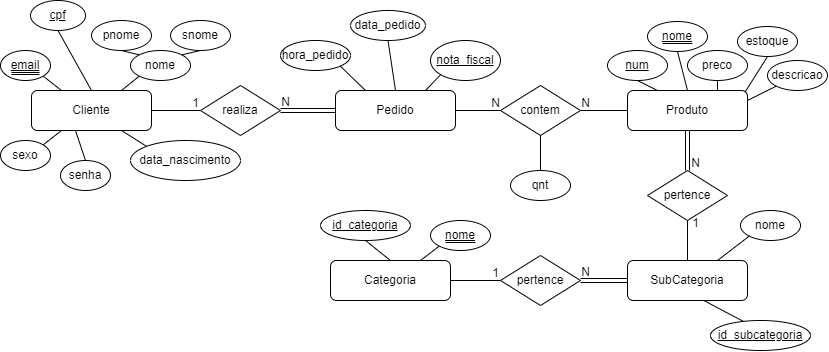

The diagram above was exported from draw.io. Its source (the exported page's mxGraphModel, read from the mxfile embedded in the PNG):
<mxGraphModel dx="913" dy="454" grid="1" gridSize="10" guides="0" tooltips="1" connect="1" arrows="1" fold="1" page="1" pageScale="1" pageWidth="827" pageHeight="1169" math="0" shadow="0">
  <root>
    <mxCell id="WIyWlLk6GJQsqaUBKTNV-0" />
    <mxCell id="WIyWlLk6GJQsqaUBKTNV-1" parent="WIyWlLk6GJQsqaUBKTNV-0" />
    <mxCell id="vNooX9UHz5KHxFhGRHEl-65" style="rounded=0;orthogonalLoop=1;jettySize=auto;html=1;exitX=0.5;exitY=1;exitDx=0;exitDy=0;entryX=0.5;entryY=0;entryDx=0;entryDy=0;endArrow=none;endFill=0;shape=link;" parent="WIyWlLk6GJQsqaUBKTNV-1" source="WIyWlLk6GJQsqaUBKTNV-3" target="vNooX9UHz5KHxFhGRHEl-63" edge="1">
      <mxGeometry relative="1" as="geometry" />
    </mxCell>
    <mxCell id="WIyWlLk6GJQsqaUBKTNV-3" value="Produto" style="rounded=1;whiteSpace=wrap;html=1;fontSize=12;glass=0;strokeWidth=1;shadow=0;" parent="WIyWlLk6GJQsqaUBKTNV-1" vertex="1">
      <mxGeometry x="627" y="270" width="120" height="40" as="geometry" />
    </mxCell>
    <mxCell id="vNooX9UHz5KHxFhGRHEl-11" style="rounded=0;orthogonalLoop=1;jettySize=auto;html=1;exitX=0.5;exitY=1;exitDx=0;exitDy=0;exitPerimeter=0;entryX=0.25;entryY=0;entryDx=0;entryDy=0;endArrow=none;endFill=0;" parent="WIyWlLk6GJQsqaUBKTNV-1" source="vNooX9UHz5KHxFhGRHEl-0" target="WIyWlLk6GJQsqaUBKTNV-3" edge="1">
      <mxGeometry relative="1" as="geometry" />
    </mxCell>
    <mxCell id="vNooX9UHz5KHxFhGRHEl-0" value="&lt;u&gt;num&lt;/u&gt;" style="strokeWidth=1;html=1;shape=mxgraph.flowchart.start_1;whiteSpace=wrap;" parent="WIyWlLk6GJQsqaUBKTNV-1" vertex="1">
      <mxGeometry x="607" y="230" width="60" height="30" as="geometry" />
    </mxCell>
    <mxCell id="vNooX9UHz5KHxFhGRHEl-10" style="rounded=0;orthogonalLoop=1;jettySize=auto;html=1;exitX=0.5;exitY=1;exitDx=0;exitDy=0;exitPerimeter=0;entryX=0.5;entryY=0;entryDx=0;entryDy=0;endArrow=none;endFill=0;" parent="WIyWlLk6GJQsqaUBKTNV-1" source="vNooX9UHz5KHxFhGRHEl-1" target="WIyWlLk6GJQsqaUBKTNV-3" edge="1">
      <mxGeometry relative="1" as="geometry" />
    </mxCell>
    <mxCell id="vNooX9UHz5KHxFhGRHEl-1" value="&lt;u&gt;nome&lt;/u&gt;" style="strokeWidth=1;html=1;shape=mxgraph.flowchart.start_1;whiteSpace=wrap;" parent="WIyWlLk6GJQsqaUBKTNV-1" vertex="1">
      <mxGeometry x="647" y="201" width="60" height="30" as="geometry" />
    </mxCell>
    <mxCell id="vNooX9UHz5KHxFhGRHEl-9" style="rounded=0;orthogonalLoop=1;jettySize=auto;html=1;exitX=0.5;exitY=1;exitDx=0;exitDy=0;exitPerimeter=0;entryX=0.75;entryY=0;entryDx=0;entryDy=0;endArrow=none;endFill=0;" parent="WIyWlLk6GJQsqaUBKTNV-1" source="vNooX9UHz5KHxFhGRHEl-2" target="WIyWlLk6GJQsqaUBKTNV-3" edge="1">
      <mxGeometry relative="1" as="geometry" />
    </mxCell>
    <mxCell id="vNooX9UHz5KHxFhGRHEl-2" value="preco" style="strokeWidth=1;html=1;shape=mxgraph.flowchart.start_1;whiteSpace=wrap;" parent="WIyWlLk6GJQsqaUBKTNV-1" vertex="1">
      <mxGeometry x="687" y="230" width="60" height="30" as="geometry" />
    </mxCell>
    <mxCell id="vNooX9UHz5KHxFhGRHEl-3" value="descricao" style="strokeWidth=1;html=1;shape=mxgraph.flowchart.start_1;whiteSpace=wrap;" parent="WIyWlLk6GJQsqaUBKTNV-1" vertex="1">
      <mxGeometry x="767" y="240" width="60" height="30" as="geometry" />
    </mxCell>
    <mxCell id="vNooX9UHz5KHxFhGRHEl-8" style="rounded=0;orthogonalLoop=1;jettySize=auto;html=1;exitX=0.5;exitY=1;exitDx=0;exitDy=0;exitPerimeter=0;endArrow=none;endFill=0;entryX=0.98;entryY=0.038;entryDx=0;entryDy=0;entryPerimeter=0;" parent="WIyWlLk6GJQsqaUBKTNV-1" source="vNooX9UHz5KHxFhGRHEl-4" target="WIyWlLk6GJQsqaUBKTNV-3" edge="1">
      <mxGeometry relative="1" as="geometry">
        <mxPoint x="747" y="280" as="targetPoint" />
      </mxGeometry>
    </mxCell>
    <mxCell id="vNooX9UHz5KHxFhGRHEl-4" value="estoque" style="strokeWidth=1;html=1;shape=mxgraph.flowchart.start_1;whiteSpace=wrap;" parent="WIyWlLk6GJQsqaUBKTNV-1" vertex="1">
      <mxGeometry x="737" y="206" width="60" height="30" as="geometry" />
    </mxCell>
    <mxCell id="vNooX9UHz5KHxFhGRHEl-7" style="rounded=0;orthogonalLoop=1;jettySize=auto;html=1;exitX=1;exitY=0.25;exitDx=0;exitDy=0;entryX=0.145;entryY=0.855;entryDx=0;entryDy=0;entryPerimeter=0;endArrow=none;endFill=0;" parent="WIyWlLk6GJQsqaUBKTNV-1" source="WIyWlLk6GJQsqaUBKTNV-3" target="vNooX9UHz5KHxFhGRHEl-3" edge="1">
      <mxGeometry relative="1" as="geometry" />
    </mxCell>
    <mxCell id="vNooX9UHz5KHxFhGRHEl-44" style="rounded=0;orthogonalLoop=1;jettySize=auto;html=1;exitX=1;exitY=0.5;exitDx=0;exitDy=0;entryX=0;entryY=0.5;entryDx=0;entryDy=0;endArrow=none;endFill=0;" parent="WIyWlLk6GJQsqaUBKTNV-1" source="vNooX9UHz5KHxFhGRHEl-12" target="vNooX9UHz5KHxFhGRHEl-42" edge="1">
      <mxGeometry relative="1" as="geometry">
        <mxPoint x="190" y="290" as="targetPoint" />
      </mxGeometry>
    </mxCell>
    <mxCell id="vNooX9UHz5KHxFhGRHEl-12" value="Cliente" style="rounded=1;whiteSpace=wrap;html=1;fontSize=12;glass=0;strokeWidth=1;shadow=0;" parent="WIyWlLk6GJQsqaUBKTNV-1" vertex="1">
      <mxGeometry x="31" y="270" width="120" height="40" as="geometry" />
    </mxCell>
    <mxCell id="vNooX9UHz5KHxFhGRHEl-54" style="rounded=0;orthogonalLoop=1;jettySize=auto;html=1;exitX=0.5;exitY=1;exitDx=0;exitDy=0;exitPerimeter=0;entryX=0.5;entryY=0;entryDx=0;entryDy=0;endArrow=none;endFill=0;" parent="WIyWlLk6GJQsqaUBKTNV-1" source="vNooX9UHz5KHxFhGRHEl-14" target="vNooX9UHz5KHxFhGRHEl-12" edge="1">
      <mxGeometry relative="1" as="geometry" />
    </mxCell>
    <mxCell id="vNooX9UHz5KHxFhGRHEl-14" value="&lt;u&gt;cpf&lt;/u&gt;" style="strokeWidth=1;html=1;shape=mxgraph.flowchart.start_1;whiteSpace=wrap;" parent="WIyWlLk6GJQsqaUBKTNV-1" vertex="1">
      <mxGeometry x="30" y="180" width="55" height="30" as="geometry" />
    </mxCell>
    <mxCell id="vNooX9UHz5KHxFhGRHEl-55" style="rounded=0;orthogonalLoop=1;jettySize=auto;html=1;exitX=0.145;exitY=0.855;exitDx=0;exitDy=0;exitPerimeter=0;entryX=0.75;entryY=0;entryDx=0;entryDy=0;endArrow=none;endFill=0;" parent="WIyWlLk6GJQsqaUBKTNV-1" source="vNooX9UHz5KHxFhGRHEl-16" target="vNooX9UHz5KHxFhGRHEl-12" edge="1">
      <mxGeometry relative="1" as="geometry" />
    </mxCell>
    <mxCell id="vNooX9UHz5KHxFhGRHEl-16" value="nome" style="strokeWidth=1;html=1;shape=mxgraph.flowchart.start_1;whiteSpace=wrap;" parent="WIyWlLk6GJQsqaUBKTNV-1" vertex="1">
      <mxGeometry x="130" y="230" width="60" height="30" as="geometry" />
    </mxCell>
    <mxCell id="vNooX9UHz5KHxFhGRHEl-53" style="rounded=0;orthogonalLoop=1;jettySize=auto;html=1;exitX=0.855;exitY=0.855;exitDx=0;exitDy=0;exitPerimeter=0;entryX=0.25;entryY=0;entryDx=0;entryDy=0;endArrow=none;endFill=0;" parent="WIyWlLk6GJQsqaUBKTNV-1" source="vNooX9UHz5KHxFhGRHEl-19" target="vNooX9UHz5KHxFhGRHEl-12" edge="1">
      <mxGeometry relative="1" as="geometry" />
    </mxCell>
    <mxCell id="vNooX9UHz5KHxFhGRHEl-19" value="&lt;u&gt;email&lt;/u&gt;" style="strokeWidth=1;html=1;shape=mxgraph.flowchart.start_1;whiteSpace=wrap;" parent="WIyWlLk6GJQsqaUBKTNV-1" vertex="1">
      <mxGeometry y="230" width="50" height="30" as="geometry" />
    </mxCell>
    <mxCell id="vNooX9UHz5KHxFhGRHEl-50" style="rounded=0;orthogonalLoop=1;jettySize=auto;html=1;exitX=0.855;exitY=0.145;exitDx=0;exitDy=0;exitPerimeter=0;entryX=0.25;entryY=1;entryDx=0;entryDy=0;endArrow=none;endFill=0;" parent="WIyWlLk6GJQsqaUBKTNV-1" source="vNooX9UHz5KHxFhGRHEl-21" target="vNooX9UHz5KHxFhGRHEl-12" edge="1">
      <mxGeometry relative="1" as="geometry" />
    </mxCell>
    <mxCell id="vNooX9UHz5KHxFhGRHEl-21" value="sexo" style="strokeWidth=1;html=1;shape=mxgraph.flowchart.start_1;whiteSpace=wrap;" parent="WIyWlLk6GJQsqaUBKTNV-1" vertex="1">
      <mxGeometry y="320" width="50" height="30" as="geometry" />
    </mxCell>
    <mxCell id="vNooX9UHz5KHxFhGRHEl-52" style="rounded=0;orthogonalLoop=1;jettySize=auto;html=1;exitX=0.145;exitY=0.145;exitDx=0;exitDy=0;exitPerimeter=0;entryX=0.75;entryY=1;entryDx=0;entryDy=0;endArrow=none;endFill=0;" parent="WIyWlLk6GJQsqaUBKTNV-1" source="vNooX9UHz5KHxFhGRHEl-23" target="vNooX9UHz5KHxFhGRHEl-12" edge="1">
      <mxGeometry relative="1" as="geometry" />
    </mxCell>
    <mxCell id="vNooX9UHz5KHxFhGRHEl-23" value="data_nascimento" style="strokeWidth=1;html=1;shape=mxgraph.flowchart.start_1;whiteSpace=wrap;" parent="WIyWlLk6GJQsqaUBKTNV-1" vertex="1">
      <mxGeometry x="130" y="320" width="110" height="40" as="geometry" />
    </mxCell>
    <mxCell id="vNooX9UHz5KHxFhGRHEl-25" value="pnome" style="strokeWidth=1;html=1;shape=mxgraph.flowchart.start_1;whiteSpace=wrap;" parent="WIyWlLk6GJQsqaUBKTNV-1" vertex="1">
      <mxGeometry x="91" y="200" width="60" height="30" as="geometry" />
    </mxCell>
    <mxCell id="vNooX9UHz5KHxFhGRHEl-26" value="snome" style="strokeWidth=1;html=1;shape=mxgraph.flowchart.start_1;whiteSpace=wrap;" parent="WIyWlLk6GJQsqaUBKTNV-1" vertex="1">
      <mxGeometry x="170" y="200" width="60" height="30" as="geometry" />
    </mxCell>
    <mxCell id="vNooX9UHz5KHxFhGRHEl-47" style="rounded=0;orthogonalLoop=1;jettySize=auto;html=1;exitX=1;exitY=0.5;exitDx=0;exitDy=0;entryX=0;entryY=0.5;entryDx=0;entryDy=0;endArrow=none;endFill=0;" parent="WIyWlLk6GJQsqaUBKTNV-1" source="vNooX9UHz5KHxFhGRHEl-30" target="vNooX9UHz5KHxFhGRHEl-46" edge="1">
      <mxGeometry relative="1" as="geometry" />
    </mxCell>
    <mxCell id="vNooX9UHz5KHxFhGRHEl-30" value="Pedido" style="rounded=1;whiteSpace=wrap;html=1;fontSize=12;glass=0;strokeWidth=1;shadow=0;" parent="WIyWlLk6GJQsqaUBKTNV-1" vertex="1">
      <mxGeometry x="335" y="270" width="120" height="40" as="geometry" />
    </mxCell>
    <mxCell id="vNooX9UHz5KHxFhGRHEl-32" value="&lt;u&gt;nota_fiscal&lt;/u&gt;" style="strokeWidth=1;html=1;shape=mxgraph.flowchart.start_1;whiteSpace=wrap;" parent="WIyWlLk6GJQsqaUBKTNV-1" vertex="1">
      <mxGeometry x="430" y="220" width="70" height="40" as="geometry" />
    </mxCell>
    <mxCell id="vNooX9UHz5KHxFhGRHEl-58" style="rounded=0;orthogonalLoop=1;jettySize=auto;html=1;exitX=0.5;exitY=1;exitDx=0;exitDy=0;exitPerimeter=0;entryX=0.5;entryY=0;entryDx=0;entryDy=0;endArrow=none;endFill=0;" parent="WIyWlLk6GJQsqaUBKTNV-1" source="vNooX9UHz5KHxFhGRHEl-36" target="vNooX9UHz5KHxFhGRHEl-30" edge="1">
      <mxGeometry relative="1" as="geometry" />
    </mxCell>
    <mxCell id="vNooX9UHz5KHxFhGRHEl-36" value="data_pedido" style="strokeWidth=1;html=1;shape=mxgraph.flowchart.start_1;whiteSpace=wrap;" parent="WIyWlLk6GJQsqaUBKTNV-1" vertex="1">
      <mxGeometry x="350" y="190" width="75" height="30" as="geometry" />
    </mxCell>
    <mxCell id="vNooX9UHz5KHxFhGRHEl-45" style="rounded=0;orthogonalLoop=1;jettySize=auto;html=1;exitX=1;exitY=0.5;exitDx=0;exitDy=0;entryX=0;entryY=0.5;entryDx=0;entryDy=0;endArrow=none;endFill=0;shape=link;" parent="WIyWlLk6GJQsqaUBKTNV-1" source="vNooX9UHz5KHxFhGRHEl-42" target="vNooX9UHz5KHxFhGRHEl-30" edge="1">
      <mxGeometry relative="1" as="geometry" />
    </mxCell>
    <mxCell id="vNooX9UHz5KHxFhGRHEl-42" value="realiza" style="rhombus;whiteSpace=wrap;html=1;" parent="WIyWlLk6GJQsqaUBKTNV-1" vertex="1">
      <mxGeometry x="200" y="265" width="80" height="50" as="geometry" />
    </mxCell>
    <mxCell id="vNooX9UHz5KHxFhGRHEl-48" style="rounded=0;orthogonalLoop=1;jettySize=auto;html=1;exitX=1;exitY=0.5;exitDx=0;exitDy=0;entryX=0;entryY=0.5;entryDx=0;entryDy=0;endArrow=none;endFill=0;" parent="WIyWlLk6GJQsqaUBKTNV-1" source="vNooX9UHz5KHxFhGRHEl-46" target="WIyWlLk6GJQsqaUBKTNV-3" edge="1">
      <mxGeometry relative="1" as="geometry">
        <mxPoint x="587" y="290" as="sourcePoint" />
      </mxGeometry>
    </mxCell>
    <mxCell id="vNooX9UHz5KHxFhGRHEl-46" value="contem" style="rhombus;whiteSpace=wrap;html=1;" parent="WIyWlLk6GJQsqaUBKTNV-1" vertex="1">
      <mxGeometry x="500" y="265" width="80" height="50" as="geometry" />
    </mxCell>
    <mxCell id="vNooX9UHz5KHxFhGRHEl-56" style="rounded=0;orthogonalLoop=1;jettySize=auto;html=1;exitX=0.5;exitY=1;exitDx=0;exitDy=0;exitPerimeter=0;entryX=0.145;entryY=0.145;entryDx=0;entryDy=0;entryPerimeter=0;endArrow=none;endFill=0;" parent="WIyWlLk6GJQsqaUBKTNV-1" source="vNooX9UHz5KHxFhGRHEl-25" target="vNooX9UHz5KHxFhGRHEl-16" edge="1">
      <mxGeometry relative="1" as="geometry" />
    </mxCell>
    <mxCell id="vNooX9UHz5KHxFhGRHEl-57" style="rounded=0;orthogonalLoop=1;jettySize=auto;html=1;exitX=0.5;exitY=1;exitDx=0;exitDy=0;exitPerimeter=0;entryX=0.855;entryY=0.145;entryDx=0;entryDy=0;entryPerimeter=0;endArrow=none;endFill=0;" parent="WIyWlLk6GJQsqaUBKTNV-1" source="vNooX9UHz5KHxFhGRHEl-26" target="vNooX9UHz5KHxFhGRHEl-16" edge="1">
      <mxGeometry relative="1" as="geometry" />
    </mxCell>
    <mxCell id="vNooX9UHz5KHxFhGRHEl-59" style="rounded=0;orthogonalLoop=1;jettySize=auto;html=1;exitX=0.75;exitY=0;exitDx=0;exitDy=0;entryX=0.145;entryY=0.855;entryDx=0;entryDy=0;entryPerimeter=0;endArrow=none;endFill=0;" parent="WIyWlLk6GJQsqaUBKTNV-1" source="vNooX9UHz5KHxFhGRHEl-30" target="vNooX9UHz5KHxFhGRHEl-32" edge="1">
      <mxGeometry relative="1" as="geometry" />
    </mxCell>
    <mxCell id="vNooX9UHz5KHxFhGRHEl-61" style="rounded=0;orthogonalLoop=1;jettySize=auto;html=1;exitX=0.5;exitY=1;exitDx=0;exitDy=0;exitPerimeter=0;endArrow=none;endFill=0;entryX=0.5;entryY=1;entryDx=0;entryDy=0;" parent="WIyWlLk6GJQsqaUBKTNV-1" source="vNooX9UHz5KHxFhGRHEl-60" target="vNooX9UHz5KHxFhGRHEl-46" edge="1">
      <mxGeometry relative="1" as="geometry">
        <mxPoint x="540" y="320" as="targetPoint" />
      </mxGeometry>
    </mxCell>
    <mxCell id="vNooX9UHz5KHxFhGRHEl-60" value="qnt" style="strokeWidth=1;html=1;shape=mxgraph.flowchart.start_1;whiteSpace=wrap;" parent="WIyWlLk6GJQsqaUBKTNV-1" vertex="1">
      <mxGeometry x="510" y="350" width="60" height="30" as="geometry" />
    </mxCell>
    <mxCell id="vNooX9UHz5KHxFhGRHEl-66" style="rounded=0;orthogonalLoop=1;jettySize=auto;html=1;exitX=0.5;exitY=1;exitDx=0;exitDy=0;entryX=0.5;entryY=0;entryDx=0;entryDy=0;endArrow=none;endFill=0;" parent="WIyWlLk6GJQsqaUBKTNV-1" source="vNooX9UHz5KHxFhGRHEl-63" target="vNooX9UHz5KHxFhGRHEl-64" edge="1">
      <mxGeometry relative="1" as="geometry" />
    </mxCell>
    <mxCell id="vNooX9UHz5KHxFhGRHEl-63" value="pertence" style="rhombus;whiteSpace=wrap;html=1;" parent="WIyWlLk6GJQsqaUBKTNV-1" vertex="1">
      <mxGeometry x="647" y="350" width="80" height="50" as="geometry" />
    </mxCell>
    <mxCell id="vNooX9UHz5KHxFhGRHEl-70" style="rounded=0;orthogonalLoop=1;jettySize=auto;html=1;exitX=0;exitY=0.5;exitDx=0;exitDy=0;entryX=1;entryY=0.5;entryDx=0;entryDy=0;endArrow=none;endFill=0;shape=link;" parent="WIyWlLk6GJQsqaUBKTNV-1" source="vNooX9UHz5KHxFhGRHEl-64" target="vNooX9UHz5KHxFhGRHEl-68" edge="1">
      <mxGeometry relative="1" as="geometry" />
    </mxCell>
    <mxCell id="vNooX9UHz5KHxFhGRHEl-64" value="SubCategoria" style="rounded=1;whiteSpace=wrap;html=1;fontSize=12;glass=0;strokeWidth=1;shadow=0;" parent="WIyWlLk6GJQsqaUBKTNV-1" vertex="1">
      <mxGeometry x="627" y="440" width="120" height="40" as="geometry" />
    </mxCell>
    <mxCell id="vNooX9UHz5KHxFhGRHEl-69" style="rounded=0;orthogonalLoop=1;jettySize=auto;html=1;exitX=1;exitY=0.5;exitDx=0;exitDy=0;entryX=0;entryY=0.5;entryDx=0;entryDy=0;endArrow=none;endFill=0;" parent="WIyWlLk6GJQsqaUBKTNV-1" source="vNooX9UHz5KHxFhGRHEl-67" target="vNooX9UHz5KHxFhGRHEl-68" edge="1">
      <mxGeometry relative="1" as="geometry" />
    </mxCell>
    <mxCell id="vNooX9UHz5KHxFhGRHEl-67" value="Categoria" style="rounded=1;whiteSpace=wrap;html=1;fontSize=12;glass=0;strokeWidth=1;shadow=0;" parent="WIyWlLk6GJQsqaUBKTNV-1" vertex="1">
      <mxGeometry x="330" y="440" width="120" height="40" as="geometry" />
    </mxCell>
    <mxCell id="vNooX9UHz5KHxFhGRHEl-68" value="pertence" style="rhombus;whiteSpace=wrap;html=1;" parent="WIyWlLk6GJQsqaUBKTNV-1" vertex="1">
      <mxGeometry x="500" y="435" width="80" height="50" as="geometry" />
    </mxCell>
    <mxCell id="vNooX9UHz5KHxFhGRHEl-71" value="nome" style="strokeWidth=1;html=1;shape=mxgraph.flowchart.start_1;whiteSpace=wrap;" parent="WIyWlLk6GJQsqaUBKTNV-1" vertex="1">
      <mxGeometry x="740" y="390" width="60" height="30" as="geometry" />
    </mxCell>
    <mxCell id="vNooX9UHz5KHxFhGRHEl-72" value="&lt;u&gt;nome&lt;/u&gt;" style="strokeWidth=1;html=1;shape=mxgraph.flowchart.start_1;whiteSpace=wrap;" parent="WIyWlLk6GJQsqaUBKTNV-1" vertex="1">
      <mxGeometry x="430" y="400" width="60" height="30" as="geometry" />
    </mxCell>
    <mxCell id="vNooX9UHz5KHxFhGRHEl-73" style="rounded=0;orthogonalLoop=1;jettySize=auto;html=1;exitX=0.75;exitY=0;exitDx=0;exitDy=0;entryX=0.145;entryY=0.855;entryDx=0;entryDy=0;entryPerimeter=0;endArrow=none;endFill=0;" parent="WIyWlLk6GJQsqaUBKTNV-1" source="vNooX9UHz5KHxFhGRHEl-64" target="vNooX9UHz5KHxFhGRHEl-71" edge="1">
      <mxGeometry relative="1" as="geometry" />
    </mxCell>
    <mxCell id="vNooX9UHz5KHxFhGRHEl-74" style="rounded=0;orthogonalLoop=1;jettySize=auto;html=1;exitX=0.75;exitY=0;exitDx=0;exitDy=0;entryX=0.145;entryY=0.855;entryDx=0;entryDy=0;entryPerimeter=0;endArrow=none;endFill=0;" parent="WIyWlLk6GJQsqaUBKTNV-1" source="vNooX9UHz5KHxFhGRHEl-67" target="vNooX9UHz5KHxFhGRHEl-72" edge="1">
      <mxGeometry relative="1" as="geometry" />
    </mxCell>
    <mxCell id="vNooX9UHz5KHxFhGRHEl-75" value="1" style="text;html=1;align=center;verticalAlign=middle;resizable=0;points=[];autosize=1;strokeColor=none;fillColor=none;" parent="WIyWlLk6GJQsqaUBKTNV-1" vertex="1">
      <mxGeometry x="180" y="268" width="30" height="30" as="geometry" />
    </mxCell>
    <mxCell id="vNooX9UHz5KHxFhGRHEl-76" value="N" style="text;html=1;align=center;verticalAlign=middle;resizable=0;points=[];autosize=1;strokeColor=none;fillColor=none;" parent="WIyWlLk6GJQsqaUBKTNV-1" vertex="1">
      <mxGeometry x="270" y="267" width="30" height="30" as="geometry" />
    </mxCell>
    <mxCell id="vNooX9UHz5KHxFhGRHEl-77" value="N" style="text;html=1;align=center;verticalAlign=middle;resizable=0;points=[];autosize=1;strokeColor=none;fillColor=none;" parent="WIyWlLk6GJQsqaUBKTNV-1" vertex="1">
      <mxGeometry x="480" y="268" width="30" height="30" as="geometry" />
    </mxCell>
    <mxCell id="vNooX9UHz5KHxFhGRHEl-78" value="N" style="text;html=1;align=center;verticalAlign=middle;resizable=0;points=[];autosize=1;strokeColor=none;fillColor=none;" parent="WIyWlLk6GJQsqaUBKTNV-1" vertex="1">
      <mxGeometry x="570" y="268" width="30" height="30" as="geometry" />
    </mxCell>
    <mxCell id="vNooX9UHz5KHxFhGRHEl-79" value="N" style="text;html=1;align=center;verticalAlign=middle;resizable=0;points=[];autosize=1;strokeColor=none;fillColor=none;" parent="WIyWlLk6GJQsqaUBKTNV-1" vertex="1">
      <mxGeometry x="680" y="328" width="30" height="30" as="geometry" />
    </mxCell>
    <mxCell id="vNooX9UHz5KHxFhGRHEl-80" value="1" style="text;html=1;align=center;verticalAlign=middle;resizable=0;points=[];autosize=1;strokeColor=none;fillColor=none;" parent="WIyWlLk6GJQsqaUBKTNV-1" vertex="1">
      <mxGeometry x="680" y="388" width="30" height="30" as="geometry" />
    </mxCell>
    <mxCell id="vNooX9UHz5KHxFhGRHEl-81" value="N" style="text;html=1;align=center;verticalAlign=middle;resizable=0;points=[];autosize=1;strokeColor=none;fillColor=none;" parent="WIyWlLk6GJQsqaUBKTNV-1" vertex="1">
      <mxGeometry x="570" y="437" width="30" height="30" as="geometry" />
    </mxCell>
    <mxCell id="vNooX9UHz5KHxFhGRHEl-82" value="1" style="text;html=1;align=center;verticalAlign=middle;resizable=0;points=[];autosize=1;strokeColor=none;fillColor=none;" parent="WIyWlLk6GJQsqaUBKTNV-1" vertex="1">
      <mxGeometry x="480" y="438" width="30" height="30" as="geometry" />
    </mxCell>
    <mxCell id="vNooX9UHz5KHxFhGRHEl-84" style="rounded=0;orthogonalLoop=1;jettySize=auto;html=1;exitX=0.5;exitY=1;exitDx=0;exitDy=0;exitPerimeter=0;entryX=0.5;entryY=0;entryDx=0;entryDy=0;endArrow=none;endFill=0;" parent="WIyWlLk6GJQsqaUBKTNV-1" source="vNooX9UHz5KHxFhGRHEl-83" target="vNooX9UHz5KHxFhGRHEl-67" edge="1">
      <mxGeometry relative="1" as="geometry" />
    </mxCell>
    <mxCell id="vNooX9UHz5KHxFhGRHEl-83" value="&lt;u&gt;id_categoria&lt;/u&gt;" style="strokeWidth=1;html=1;shape=mxgraph.flowchart.start_1;whiteSpace=wrap;" parent="WIyWlLk6GJQsqaUBKTNV-1" vertex="1">
      <mxGeometry x="320" y="390" width="90" height="30" as="geometry" />
    </mxCell>
    <mxCell id="vNooX9UHz5KHxFhGRHEl-87" style="rounded=0;orthogonalLoop=1;jettySize=auto;html=1;exitX=0.368;exitY=0.1;exitDx=0;exitDy=0;exitPerimeter=0;entryX=0.634;entryY=0.997;entryDx=0;entryDy=0;endArrow=none;endFill=0;entryPerimeter=0;" parent="WIyWlLk6GJQsqaUBKTNV-1" source="vNooX9UHz5KHxFhGRHEl-86" target="vNooX9UHz5KHxFhGRHEl-64" edge="1">
      <mxGeometry relative="1" as="geometry" />
    </mxCell>
    <mxCell id="vNooX9UHz5KHxFhGRHEl-86" value="&lt;u&gt;id_subcategoria&lt;/u&gt;" style="strokeWidth=1;html=1;shape=mxgraph.flowchart.start_1;whiteSpace=wrap;" parent="WIyWlLk6GJQsqaUBKTNV-1" vertex="1">
      <mxGeometry x="710" y="500" width="100" height="30" as="geometry" />
    </mxCell>
    <mxCell id="oVH3lCEN5Wagv5PC_Axl-1" style="rounded=0;orthogonalLoop=1;jettySize=auto;html=1;exitX=0.855;exitY=0.855;exitDx=0;exitDy=0;exitPerimeter=0;entryX=0.25;entryY=0;entryDx=0;entryDy=0;endArrow=none;endFill=0;" parent="WIyWlLk6GJQsqaUBKTNV-1" source="oVH3lCEN5Wagv5PC_Axl-0" target="vNooX9UHz5KHxFhGRHEl-30" edge="1">
      <mxGeometry relative="1" as="geometry" />
    </mxCell>
    <mxCell id="oVH3lCEN5Wagv5PC_Axl-0" value="hora_pedido" style="strokeWidth=1;html=1;shape=mxgraph.flowchart.start_1;whiteSpace=wrap;" parent="WIyWlLk6GJQsqaUBKTNV-1" vertex="1">
      <mxGeometry x="280" y="220" width="70" height="30" as="geometry" />
    </mxCell>
    <mxCell id="I6nTTH6Al3Y4dr6wpMVi-0" value="" style="endArrow=none;html=1;rounded=0;" parent="WIyWlLk6GJQsqaUBKTNV-1" edge="1">
      <mxGeometry width="50" height="50" relative="1" as="geometry">
        <mxPoint x="662" y="223" as="sourcePoint" />
        <mxPoint x="692" y="223" as="targetPoint" />
      </mxGeometry>
    </mxCell>
    <mxCell id="aWCfm-vu6yBP84RH9wBE-0" value="" style="endArrow=none;html=1;rounded=0;" parent="WIyWlLk6GJQsqaUBKTNV-1" edge="1">
      <mxGeometry width="50" height="50" relative="1" as="geometry">
        <mxPoint x="445" y="422" as="sourcePoint" />
        <mxPoint x="475" y="422" as="targetPoint" />
      </mxGeometry>
    </mxCell>
    <mxCell id="aWCfm-vu6yBP84RH9wBE-2" value="" style="endArrow=none;html=1;rounded=0;" parent="WIyWlLk6GJQsqaUBKTNV-1" edge="1">
      <mxGeometry width="50" height="50" relative="1" as="geometry">
        <mxPoint x="11" y="254" as="sourcePoint" />
        <mxPoint x="39" y="254" as="targetPoint" />
      </mxGeometry>
    </mxCell>
    <mxCell id="aWCfm-vu6yBP84RH9wBE-3" value="" style="endArrow=none;html=1;rounded=0;" parent="WIyWlLk6GJQsqaUBKTNV-1" edge="1">
      <mxGeometry width="50" height="50" relative="1" as="geometry">
        <mxPoint x="11" y="252" as="sourcePoint" />
        <mxPoint x="39" y="252" as="targetPoint" />
      </mxGeometry>
    </mxCell>
    <mxCell id="YubfuYyE9zSgoRmcNlJ5-0" value="senha" style="strokeWidth=1;html=1;shape=mxgraph.flowchart.start_1;whiteSpace=wrap;" parent="WIyWlLk6GJQsqaUBKTNV-1" vertex="1">
      <mxGeometry x="60" y="340" width="50" height="30" as="geometry" />
    </mxCell>
    <mxCell id="YubfuYyE9zSgoRmcNlJ5-1" style="rounded=0;orthogonalLoop=1;jettySize=auto;html=1;entryX=0.368;entryY=1.014;entryDx=0;entryDy=0;endArrow=none;endFill=0;entryPerimeter=0;exitX=0.5;exitY=0;exitDx=0;exitDy=0;exitPerimeter=0;" parent="WIyWlLk6GJQsqaUBKTNV-1" source="YubfuYyE9zSgoRmcNlJ5-0" target="vNooX9UHz5KHxFhGRHEl-12" edge="1">
      <mxGeometry relative="1" as="geometry">
        <mxPoint x="53" y="350" as="sourcePoint" />
        <mxPoint x="71" y="320" as="targetPoint" />
      </mxGeometry>
    </mxCell>
  </root>
</mxGraphModel>